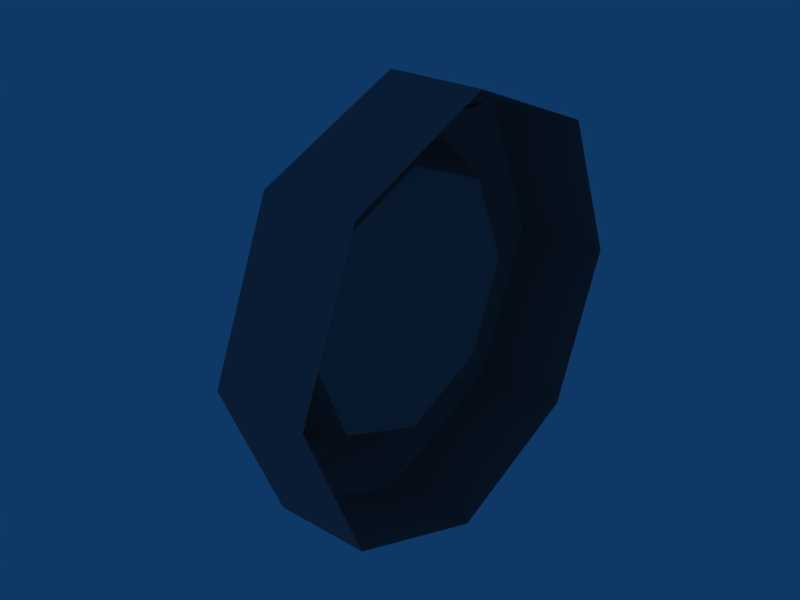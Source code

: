 # Source: Door.blend  (saved by Blender 2.49.2; exported with 4.5.12 LTS)
import bpy
from mathutils import Matrix  # noqa: F401  (used for matrix-valued properties, if any)

bpy.ops.wm.read_factory_settings(use_empty=True)
scene = bpy.context.scene
scene.name = 'Scene'

# ---- collections
col_collection_1 = bpy.data.collections.new('Collection 1'); scene.collection.children.link(col_collection_1)

# ---- materials (node trees are filled in below, after node groups)
mat_grey = bpy.data.materials.new('Grey')
mat_grey.alpha_threshold = 0.0
mat_grey.diffuse_color = (0.6517, 0.498, 0.498, 1.0)
mat_grey.roughness = 0.5
mat_grey.line_color = (0.0, 0.0, 0.0, 1.0)

# ---- material node trees

# ---- world
world_world = bpy.data.worlds.new('World'); scene.world = world_world
world_world.color = (0.05656, 0.2208, 0.4)
world_world.use_sun_shadow = False
world_world.sun_shadow_jitter_overblur = 0.0
world_world.cycles.sampling_method = 'MANUAL'
world_world.cycles.sample_map_resolution = 256

# ---- meshes
me_door_001 = bpy.data.meshes.new('door.001')
me_door_001.from_pydata([(-0.2251, 0.7797, -0.7797), (-0.2251, 0.0, -1.103), (-0.2251, -0.7797, -0.7797), (-0.2251, -1.103, 0.0), (-0.2251, -0.7797, 0.7797), (-0.2251, 0.0, 1.103), (-0.2251, 0.7797, 0.7797), (-0.2251, 1.103, 0.0), (-0.4191, 0.6032, -0.6036), (-0.4191, 0.8531, -0.000225), (-0.4191, 0.6032, 0.6031), (-0.4191, -0.000138, 0.853), (-0.4191, -0.6035, 0.6031), (-0.4191, -0.8534, -0.000225), (-0.4191, -0.6035, -0.6036), (-0.4191, -0.000138, -0.8535), (-0.08814, 0.002203, -0.6823), (-0.08814, 0.4872, -0.4814), (-0.08814, -0.4828, -0.4814), (-0.08814, -0.6837, 0.003612), (-0.08814, -0.4828, 0.4886), (-0.08814, 0.002203, 0.6895), (-0.08814, 0.4872, 0.4886), (-0.08814, 0.6881, 0.003613), (-0.1076, 0.002065, 0.003387), (0.2605, 1.103, 0.0), (0.2605, 0.7797, 0.7797), (0.2605, 0.0, 1.103), (0.2605, -0.7797, 0.7797), (0.2605, -1.103, 0.0), (0.2605, -0.7797, -0.7797), (0.2605, 0.0, -1.103), (0.2605, 0.7797, -0.7797)], [], [(7, 0, 8, 9), (6, 7, 9, 10), (5, 6, 10, 11), (4, 5, 11, 12), (3, 4, 12, 13), (2, 3, 13, 14), (1, 2, 14, 15), (0, 1, 15, 8), (8, 15, 16, 17), (15, 14, 18, 16), (14, 13, 19, 18), (13, 12, 20, 19), (12, 11, 21, 20), (11, 10, 22, 21), (10, 9, 23, 22), (9, 8, 17, 23), (24, 17, 16), (24, 16, 18), (24, 18, 19), (24, 19, 20), (24, 20, 21), (24, 21, 22), (24, 22, 23), (23, 17, 24), (0, 7, 25, 32), (26, 25, 7, 6), (27, 26, 6, 5), (28, 27, 5, 4), (29, 28, 4, 3), (30, 29, 3, 2), (31, 30, 2, 1), (1, 0, 32, 31)])
_uv = me_door_001.uv_layers.new(name='UVTex')
_uv.uv.foreach_set('vector', [0.1571, 0.6313, 0.1571, 0.5363, 0.1208, 0.5364, 0.1208, 0.6128, 0.1571, 0.5362, 0.1571, 0.6311, 0.1209, 0.6126, 0.1209, 0.5362, 0.1571, 0.4412, 0.1571, 0.5362, 0.1209, 0.5362, 0.1209, 0.4597, 0.1571, 0.5364, 0.1571, 0.4415, 0.1209, 0.4604, 0.1209, 0.5366, 0.1571, 0.6314, 0.1571, 0.5364, 0.1209, 0.5366, 0.1209, 0.6131, 0.1571, 0.5361, 0.1571, 0.6311, 0.1209, 0.6124, 0.1209, 0.5361, 0.1571, 0.4412, 0.1571, 0.5361, 0.1209, 0.5361, 0.1209, 0.4597, 0.1571, 0.5363, 0.1571, 0.4414, 0.1208, 0.4601, 0.1208, 0.5364, 0.1208, 0.5364, 0.1208, 0.4601, 0.07741, 0.4798, 0.07741, 0.537, 0.1209, 0.4597, 0.1209, 0.5361, 0.07724, 0.5361, 0.07724, 0.4788, 0.1209, 0.5361, 0.1209, 0.6124, 0.07724, 0.5934, 0.07724, 0.5361, 0.1209, 0.6131, 0.1209, 0.5366, 0.07754, 0.5364, 0.07754, 0.5938, 0.1209, 0.5366, 0.1209, 0.4604, 0.07754, 0.4793, 0.07754, 0.5364, 0.1209, 0.4597, 0.1209, 0.5362, 0.07771, 0.536, 0.07771, 0.4787, 0.1209, 0.5362, 0.1209, 0.6126, 0.07771, 0.5933, 0.07771, 0.536, 0.1208, 0.6128, 0.1208, 0.5364, 0.07741, 0.537, 0.07741, 0.5943, 0.008191, 0.5372, 0.07741, 0.537, 0.07741, 0.4798, 0.008014, 0.536, 0.07724, 0.4788, 0.07724, 0.5361, 0.008014, 0.536, 0.07724, 0.5361, 0.07724, 0.5934, 0.008246, 0.537, 0.07754, 0.5938, 0.07754, 0.5364, 0.008246, 0.537, 0.07754, 0.5364, 0.07754, 0.4793, 0.008382, 0.536, 0.07771, 0.4787, 0.07771, 0.536, 0.008382, 0.536, 0.07771, 0.536, 0.07771, 0.5933, 0.07741, 0.5943, 0.07741, 0.537, 0.008191, 0.5372, 0.1571, 0.5363, 0.1571, 0.6313, 0.2167, 0.6382, 0.2167, 0.5361, 0.2167, 0.5362, 0.2167, 0.6382, 0.1571, 0.6311, 0.1571, 0.5362, 0.2167, 0.4342, 0.2167, 0.5362, 0.1571, 0.5362, 0.1571, 0.4412, 0.2167, 0.536, 0.2167, 0.4341, 0.1571, 0.4415, 0.1571, 0.5364, 0.2167, 0.6381, 0.2167, 0.536, 0.1571, 0.5364, 0.1571, 0.6314, 0.2167, 0.5362, 0.2167, 0.6382, 0.1571, 0.6311, 0.1571, 0.5361, 0.2167, 0.4341, 0.2167, 0.5362, 0.1571, 0.5361, 0.1571, 0.4412, 0.1571, 0.4414, 0.1571, 0.5363, 0.2167, 0.5361, 0.2167, 0.4341])
me_door_001.materials.append(mat_grey)
me_door_001.materials.append(None)
me_door_001.use_remesh_preserve_volume = False
me_door_001.use_remesh_preserve_attributes = False
me_door_001.use_mirror_vertex_groups = False
me_door_001.update()
me_cube_001 = bpy.data.meshes.new('Cube.001')
me_cube_001.from_pydata([(-0.5249, 0.3871, 0.3871), (-0.5249, -0.3871, 0.3871), (-0.5249, 0.3871, -0.3871), (-0.5249, -0.3871, -0.3871), (-0.5249, -5.697e-08, 0.3871), (-0.581, 0.3871, 1.125e-07), (-0.5478, 6.172e-08, -0.3871), (-0.581, -0.3871, 1.125e-07), (-0.3477, 0.7741, -0.3871), (-0.3477, 0.7741, 0.3871), (-0.3477, -0.3871, 0.7741), (-0.3477, 0.3871, 0.7741), (-0.3477, -0.7741, 0.3871), (-0.3477, -0.7741, -0.3871), (-0.3477, 0.3871, -0.7741), (-0.3477, -0.3871, -0.7741), (-0.6089, 1.237e-08, 1.125e-07), (-0.3477, 0.7741, 1.125e-07), (-0.3477, -1.261e-07, 0.7741), (-0.3477, -0.7741, 1.125e-07), (-0.3477, 1.111e-07, -0.7741), (-0.2261, 0.6975, 0.7741), (-0.202, 0.7741, -0.7741), (-0.202, -0.7741, -0.7741), (-0.2261, -0.6975, 0.7741)], [], [(9, 0, 11, 21), (0, 4, 18, 11), (0, 9, 17, 5), (4, 0, 5, 16), (4, 1, 10, 18), (1, 12, 24, 10), (16, 7, 1, 4), (7, 19, 12, 1), (8, 2, 5, 17), (2, 6, 16, 5), (22, 14, 2, 8), (14, 20, 6, 2), (6, 3, 7, 16), (3, 13, 19, 7), (20, 15, 3, 6), (15, 23, 13, 3)])
_uv = me_cube_001.uv_layers.new(name='UVTex')
_uv.uv.foreach_set('vector', [0.3735, 0.9445, 0.4215, 0.9445, 0.4215, 0.9925, 0.3735, 0.9925, 0.4215, 0.9445, 0.4695, 0.9445, 0.4695, 0.9925, 0.4215, 0.9925, 0.4215, 0.9445, 0.3735, 0.9445, 0.3735, 0.8965, 0.4215, 0.8965, 0.4695, 0.9445, 0.4215, 0.9445, 0.4215, 0.8965, 0.4695, 0.8965, 0.4695, 0.9445, 0.5175, 0.9445, 0.5175, 0.9925, 0.4695, 0.9925, 0.5175, 0.9445, 0.5655, 0.9445, 0.5655, 0.9925, 0.5175, 0.9925, 0.4695, 0.8965, 0.5175, 0.8965, 0.5175, 0.9445, 0.4695, 0.9445, 0.5175, 0.8965, 0.5655, 0.8965, 0.5655, 0.9445, 0.5175, 0.9445, 0.3735, 0.8485, 0.4215, 0.8485, 0.4215, 0.8965, 0.3735, 0.8965, 0.4215, 0.8485, 0.4695, 0.8485, 0.4695, 0.8965, 0.4215, 0.8965, 0.3735, 0.8005, 0.4215, 0.8005, 0.4215, 0.8485, 0.3735, 0.8485, 0.4215, 0.8005, 0.4695, 0.8005, 0.4695, 0.8485, 0.4215, 0.8485, 0.4695, 0.8485, 0.5175, 0.8485, 0.5175, 0.8965, 0.4695, 0.8965, 0.5175, 0.8485, 0.5655, 0.8485, 0.5655, 0.8965, 0.5175, 0.8965, 0.4695, 0.8005, 0.5175, 0.8005, 0.5175, 0.8485, 0.4695, 0.8485, 0.5175, 0.8005, 0.5655, 0.8005, 0.5655, 0.8485, 0.5175, 0.8485])
me_cube_001.materials.append(mat_grey)
me_cube_001.use_remesh_preserve_volume = False
me_cube_001.use_remesh_preserve_attributes = False
me_cube_001.use_mirror_vertex_groups = False
me_cube_001.update()
me_cube = bpy.data.meshes.new('Cube')
me_cube.from_pydata([], [], [])
me_cube.materials.append(mat_grey)
me_cube.use_remesh_preserve_volume = False
me_cube.use_remesh_preserve_attributes = False
me_cube.use_mirror_vertex_groups = False
me_cube.update()

# ---- objects
ob_doorbase = bpy.data.objects.new('DoorBase', me_door_001)
ob_field = bpy.data.objects.new('Field', me_cube_001)
ob_frame = bpy.data.objects.new('Frame', me_cube)

# ---- transforms, parenting, visibility, modifiers, constraints
ob_doorbase.location = (0.0, 0.0, 0.0)
ob_doorbase.lock_rotations_4d = False
ob_doorbase.empty_display_type = 'ARROWS'
ob_doorbase.lineart.crease_threshold = 0.0
ob_field.location = (0.0, 0.0, 0.0)
ob_field.lock_rotations_4d = False
ob_field.empty_display_type = 'ARROWS'
ob_field.color = (0.0, 0.0, 0.0, 1.0)
ob_field.lineart.crease_threshold = 0.0
ob_frame.location = (0.0, 0.0, 0.0)
ob_frame.lock_rotations_4d = False
ob_frame.empty_display_type = 'ARROWS'
ob_frame.color = (0.0, 0.0, 0.0, 1.0)
ob_frame.lineart.crease_threshold = 0.0

# ---- collection membership
col_collection_1.objects.link(ob_doorbase)
col_collection_1.objects.link(ob_field)
col_collection_1.objects.link(ob_frame)

# ---- scene / render settings (as saved in the file)
scene.frame_start = 1; scene.frame_end = 250; scene.frame_set(1)
scene.render.engine = 'BLENDER_EEVEE_NEXT'
scene.render.image_settings.file_format = 'JPEG'
scene.render.image_settings.color_mode = 'RGB'
scene.render.image_settings.compression = 90
scene.render.resolution_x = 800
scene.render.resolution_y = 600
scene.render.pixel_aspect_x = 100.0
scene.render.pixel_aspect_y = 100.0
scene.render.fps = 25
scene.render.dither_intensity = 0.0
scene.render.use_compositing = False
scene.render.use_sequencer = False
scene.render.bake_margin = 2
scene.render.bake_bias = 0.0
scene.render.use_stamp_time = False
scene.render.use_stamp_date = False
scene.render.use_stamp_frame = False
scene.render.use_stamp_camera = False
scene.render.use_stamp_scene = False
scene.render.use_stamp_filename = False
scene.render.use_stamp_render_time = False
scene.render.stamp_font_size = 0
scene.cycles.use_denoising = False
scene.cycles.samples = 10
scene.cycles.sampling_pattern = 'TABULATED_SOBOL'
scene.cycles.light_sampling_threshold = 0.0
scene.cycles.use_adaptive_sampling = False
scene.cycles.use_light_tree = False
scene.cycles.blur_glossy = 0.0
scene.cycles.volume_bounces = 1
scene.cycles.pixel_filter_type = 'GAUSSIAN'
scene.cycles.sample_clamp_indirect = 0.0
scene.view_settings.view_transform = 'Raw'
bpy.context.view_layer.update()

# ---- added for rendering (the .blend has no active camera): camera
cam_auto = bpy.data.cameras.new('AutoCamera')
cam_auto.lens = 50.0
cam_auto.sensor_width = 36.0
cam_auto.clip_end = 1000.0
ob_auto_camera = bpy.data.objects.new('AutoCamera', cam_auto)
scene.collection.objects.link(ob_auto_camera)
ob_auto_camera.location = (2.82126, -3.59458, 2.39638)
ob_auto_camera.rotation_euler = (1.09748, -7.21219e-08, 0.694738)
scene.camera = ob_auto_camera
bpy.context.view_layer.update()
